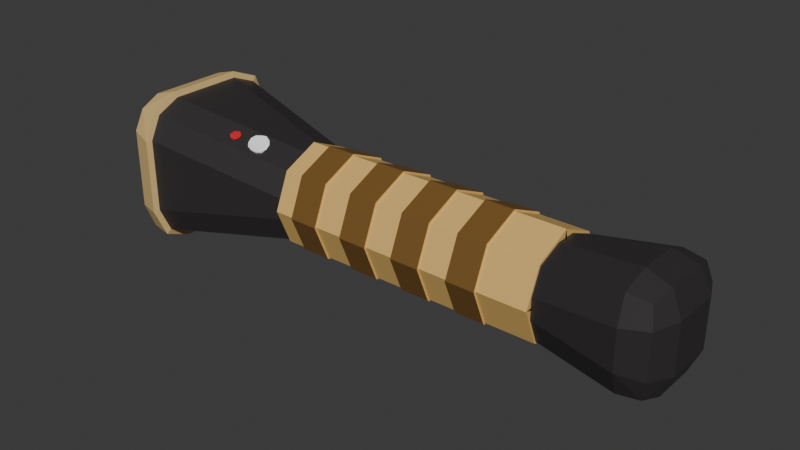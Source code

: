 # Source: Flashlight.blend  (saved by Blender 5.0.119; exported with 4.5.12 LTS)
import bpy
from mathutils import Matrix  # noqa: F401  (used for matrix-valued properties, if any)

bpy.ops.wm.read_factory_settings(use_empty=True)
scene = bpy.context.scene
scene.name = 'Scene'

# ---- collections
col_collection = bpy.data.collections.new('Collection'); scene.collection.children.link(col_collection)

# ---- materials (node trees are filled in below, after node groups)
mat_material_007 = bpy.data.materials.new('Material.007')
mat_material_012 = bpy.data.materials.new('Material.012')
mat_material_006 = bpy.data.materials.new('Material.006')
mat_material_008 = bpy.data.materials.new('Material.008')
mat_material_009 = bpy.data.materials.new('Material.009')
mat_material_011 = bpy.data.materials.new('Material.011')
mat_material_010 = bpy.data.materials.new('Material.010')

# ---- material node trees
mat_material_007.use_nodes = True; mat_material_007.node_tree.nodes.clear()
_N = mat_material_007.node_tree.nodes; _L = mat_material_007.node_tree.links
n0 = _N.new('ShaderNodeBsdfPrincipled'); n0.name = 'Principled BSDF'; n0.location = (-200, 100)
n0.inputs[0].default_value = (0.8, 0.5094, 0.1574, 1.0)
n1 = _N.new('ShaderNodeOutputMaterial'); n1.name = 'Material Output'; n1.location = (200, 100)
_L.new(n0.outputs[0], n1.inputs[0])
n1.is_active_output = True
mat_material_012.use_nodes = True; mat_material_012.node_tree.nodes.clear()
_N = mat_material_012.node_tree.nodes; _L = mat_material_012.node_tree.links
n0 = _N.new('ShaderNodeBsdfPrincipled'); n0.name = 'Principled BSDF'; n0.location = (-200, 100)
n0.inputs[0].default_value = (0.1913, 0.0963, 0.02189, 1.0)
n1 = _N.new('ShaderNodeOutputMaterial'); n1.name = 'Material Output'; n1.location = (200, 100)
_L.new(n0.outputs[0], n1.inputs[0])
n1.is_active_output = True
mat_material_006.use_nodes = True; mat_material_006.node_tree.nodes.clear()
_N = mat_material_006.node_tree.nodes; _L = mat_material_006.node_tree.links
n0 = _N.new('ShaderNodeBsdfPrincipled'); n0.name = 'Principled BSDF'; n0.location = (-200, 100)
n0.inputs[0].default_value = (0.03193, 0.02769, 0.02983, 1.0)
n1 = _N.new('ShaderNodeOutputMaterial'); n1.name = 'Material Output'; n1.location = (200, 100)
_L.new(n0.outputs[0], n1.inputs[0])
n1.is_active_output = True
mat_material_008.use_nodes = True; mat_material_008.node_tree.nodes.clear()
_N = mat_material_008.node_tree.nodes; _L = mat_material_008.node_tree.links
n0 = _N.new('ShaderNodeBsdfPrincipled'); n0.name = 'Principled BSDF'; n0.location = (-200, 100)
n0.inputs[0].default_value = (1.0, 1.0, 1.0, 1.0)
n0.inputs[2].default_value = 0.0
n1 = _N.new('ShaderNodeOutputMaterial'); n1.name = 'Material Output'; n1.location = (200, 100)
_L.new(n0.outputs[0], n1.inputs[0])
n1.is_active_output = True
mat_material_009.use_nodes = True; mat_material_009.node_tree.nodes.clear()
_N = mat_material_009.node_tree.nodes; _L = mat_material_009.node_tree.links
n0 = _N.new('ShaderNodeBsdfPrincipled'); n0.name = 'Principled BSDF'; n0.location = (-200, 100)
n0.inputs[0].default_value = (0.7632, 0.5366, 0.219, 1.0)
n1 = _N.new('ShaderNodeOutputMaterial'); n1.name = 'Material Output'; n1.location = (200, 100)
_L.new(n0.outputs[0], n1.inputs[0])
n1.is_active_output = True
mat_material_011.use_nodes = True; mat_material_011.node_tree.nodes.clear()
_N = mat_material_011.node_tree.nodes; _L = mat_material_011.node_tree.links
n0 = _N.new('ShaderNodeBsdfPrincipled'); n0.name = 'Principled BSDF'; n0.location = (-200, 100)
n0.inputs[0].default_value = (1.0, 1.0, 1.0, 1.0)
n0.inputs[2].default_value = 0.7
n1 = _N.new('ShaderNodeOutputMaterial'); n1.name = 'Material Output'; n1.location = (200, 100)
_L.new(n0.outputs[0], n1.inputs[0])
n1.is_active_output = True
mat_material_010.use_nodes = True; mat_material_010.node_tree.nodes.clear()
_N = mat_material_010.node_tree.nodes; _L = mat_material_010.node_tree.links
n0 = _N.new('ShaderNodeBsdfPrincipled'); n0.name = 'Principled BSDF'; n0.location = (-200, 100)
n0.inputs[0].default_value = (0.6103, 0.01152, 0.02389, 1.0)
n0.inputs[1].default_value = 0.06923
n0.inputs[2].default_value = 0.6231
n1 = _N.new('ShaderNodeOutputMaterial'); n1.name = 'Material Output'; n1.location = (200, 100)
_L.new(n0.outputs[0], n1.inputs[0])
n1.is_active_output = True

# ---- world
world_world = bpy.data.worlds.new('World'); scene.world = world_world
world_world.use_nodes = True; world_world.node_tree.nodes.clear()
_N = world_world.node_tree.nodes; _L = world_world.node_tree.links
n0 = _N.new('ShaderNodeOutputWorld'); n0.name = 'World Output'; n0.location = (200, 100)
n1 = _N.new('ShaderNodeBackground'); n1.name = 'Background'; n1.location = (-200, 100)
n1.inputs[0].default_value = (0.05088, 0.05088, 0.05088, 1.0)
_L.new(n1.outputs[0], n0.inputs[0])
n0.is_active_output = True
world_world.color = (0.05088, 0.05088, 0.05088)
world_world.sun_shadow_jitter_overblur = 0.0

# ---- meshes
me_cube_002 = bpy.data.meshes.new('Cube.002')
me_cube_002.from_pydata([(-0.6072, -0.02471, 0.9517), (-0.6072, -0.04835, 0.9753), (-0.6305, -0.02714, 0.9729), (-0.6062, -0.04133, 0.9587), (-0.6205, -0.03958, 0.9604), (-0.6237, -0.04308, 0.9741), (-0.6237, -0.02592, 0.9569), (-0.6072, -0.04835, 1.025), (-0.6072, -0.02471, 1.048), (-0.6305, -0.02714, 1.027), (-0.6062, -0.04133, 1.041), (-0.6205, -0.03958, 1.04), (-0.6237, -0.02592, 1.043), (-0.6237, -0.04308, 1.026), (-0.6072, 0.02471, 0.9517), (-0.6305, 0.02714, 0.9729), (-0.6072, 0.04835, 0.9753), (-0.6237, 0.02592, 0.9569), (-0.6205, 0.03958, 0.9604), (-0.6237, 0.04308, 0.9741), (-0.6062, 0.04133, 0.9587), (-0.6072, 0.02471, 1.048), (-0.6072, 0.04835, 1.025), (-0.6305, 0.02714, 1.027), (-0.6062, 0.04133, 1.041), (-0.6205, 0.03958, 1.04), (-0.6237, 0.04308, 1.026), (-0.6237, 0.02592, 1.043), (-0.2726, -0.01319, 0.9632), (-0.2493, -0.01615, 0.9839), (-0.2726, -0.03683, 0.9868), (-0.2561, -0.01467, 0.9681), (-0.2593, -0.02834, 0.9717), (-0.2561, -0.03193, 0.9853), (-0.2737, -0.02977, 0.9702), (-0.2726, -0.01319, 1.037), (-0.2726, -0.03683, 1.013), (-0.2493, -0.01615, 1.016), (-0.2737, -0.02977, 1.03), (-0.2593, -0.02834, 1.028), (-0.2561, -0.03193, 1.015), (-0.2561, -0.01467, 1.032), (-0.2726, 0.03683, 0.9868), (-0.2493, 0.01615, 0.9839), (-0.2726, 0.01319, 0.9632), (-0.2561, 0.03193, 0.9853), (-0.2593, 0.02834, 0.9717), (-0.2561, 0.01467, 0.9681), (-0.2737, 0.02977, 0.9702), (-0.2726, 0.01319, 1.037), (-0.2493, 0.01615, 1.016), (-0.2726, 0.03683, 1.013), (-0.2561, 0.01467, 1.032), (-0.2593, 0.02834, 1.028), (-0.2561, 0.03193, 1.015), (-0.2737, 0.02977, 1.03), (-0.326, 0.006785, 0.9696), (-0.326, 0.03042, 0.9932), (-0.326, 0.0235, 0.9765), (-0.5092, 0.006779, 0.9696), (-0.5092, 0.03042, 0.9932), (-0.5092, 0.02349, 0.9765), (-0.5092, 0.006779, 1.03), (-0.5092, 0.03042, 1.007), (-0.5092, 0.02349, 1.023), (-0.326, 0.03042, 1.007), (-0.326, 0.006785, 1.03), (-0.326, 0.0235, 1.023), (-0.5092, -0.006779, 0.9696), (-0.5092, -0.03042, 0.9932), (-0.5092, -0.02349, 0.9765), (-0.326, -0.03042, 0.9932), (-0.326, -0.006785, 0.9696), (-0.326, -0.0235, 0.9765), (-0.326, -0.006785, 1.03), (-0.326, -0.03042, 1.007), (-0.326, -0.0235, 1.023), (-0.5092, -0.006779, 1.03), (-0.5092, -0.03042, 1.007), (-0.5092, -0.02349, 1.023), (-0.6072, 0.04835, 0.9753), (-0.6072, 0.02471, 0.9517), (-0.6072, 0.04142, 0.9586), (-0.6072, -0.04835, 1.025), (-0.6072, -0.02471, 1.048), (-0.6072, -0.04142, 1.041), (-0.6072, 0.04835, 1.025), (-0.6072, 0.02471, 1.048), (-0.6072, 0.04142, 1.041), (-0.6072, -0.04835, 0.9753), (-0.6072, -0.02471, 0.9517), (-0.6072, -0.04142, 0.9586), (-0.6248, -0.02666, 0.953), (-0.6083, -0.0254, 0.9477), (-0.6072, -0.04421, 0.9558), (-0.6214, -0.04246, 0.9575), (-0.6083, -0.05233, 0.9746), (-0.6248, -0.04705, 0.9733), (-0.6248, -0.04705, 1.027), (-0.6083, -0.05233, 1.025), (-0.6072, -0.04421, 1.044), (-0.6214, -0.04246, 1.042), (-0.6083, -0.0254, 1.052), (-0.6248, -0.02666, 1.047), (-0.6072, 0.04421, 0.9558), (-0.6083, 0.0254, 0.9477), (-0.6248, 0.02666, 0.953), (-0.6214, 0.04246, 0.9575), (-0.6248, 0.04705, 0.9733), (-0.6083, 0.05233, 0.9746), (-0.6248, 0.02666, 1.047), (-0.6083, 0.0254, 1.052), (-0.6072, 0.04421, 1.044), (-0.6214, 0.04246, 1.042), (-0.6083, 0.05233, 1.025), (-0.6248, 0.04705, 1.027), (-0.5368, -0.01366, 1.035), (-0.5402, -0.01456, 1.035), (-0.5428, -0.01692, 1.035), (-0.544, -0.02012, 1.034), (-0.5434, -0.0233, 1.032), (-0.5411, -0.0256, 1.031), (-0.5379, -0.02641, 1.03), (-0.5345, -0.02552, 1.029), (-0.5318, -0.02315, 1.029), (-0.5307, -0.01995, 1.031), (-0.5313, -0.01677, 1.032), (-0.5335, -0.01447, 1.034), (-0.5399, -0.01495, 1.036), (-0.5365, -0.01405, 1.036), (-0.5426, -0.01732, 1.036), (-0.5437, -0.02052, 1.035), (-0.5431, -0.0237, 1.033), (-0.5409, -0.026, 1.032), (-0.5376, -0.02681, 1.031), (-0.5342, -0.02591, 1.03), (-0.5316, -0.02354, 1.03), (-0.5304, -0.02034, 1.031), (-0.531, -0.01716, 1.033), (-0.5333, -0.01486, 1.034), (-0.5539, -0.02052, 1.036), (-0.5556, -0.02099, 1.037), (-0.557, -0.0222, 1.036), (-0.5576, -0.02385, 1.036), (-0.5572, -0.02548, 1.035), (-0.5561, -0.02667, 1.034), (-0.5544, -0.02708, 1.034), (-0.5527, -0.02662, 1.033), (-0.5513, -0.0254, 1.034), (-0.5507, -0.02376, 1.034), (-0.551, -0.02212, 1.035), (-0.5522, -0.02094, 1.036), (-0.5555, -0.02119, 1.037), (-0.5537, -0.02073, 1.037), (-0.5568, -0.02241, 1.037), (-0.5574, -0.02405, 1.036), (-0.5571, -0.02569, 1.036), (-0.556, -0.02687, 1.035), (-0.5543, -0.02729, 1.034), (-0.5525, -0.02682, 1.034), (-0.5512, -0.02561, 1.034), (-0.5506, -0.02396, 1.035), (-0.5509, -0.02233, 1.035), (-0.5521, -0.02114, 1.036)], [], [(21, 24, 112, 111), (10, 8, 102, 100), (2, 6, 4, 5), (14, 0, 93, 105), (17, 18, 107, 106), (9, 13, 11, 12), (27, 12, 103, 110), (15, 19, 18, 17), (11, 13, 98, 101), (3, 1, 96, 94), (8, 21, 111, 102), (23, 27, 25, 26), (28, 31, 32, 34), (29, 33, 32, 31), (30, 34, 32, 33), (35, 38, 39, 41), (36, 40, 39, 38), (37, 41, 39, 40), (42, 45, 46, 48), (43, 47, 46, 45), (44, 48, 46, 47), (49, 52, 53, 55), (50, 54, 53, 52), (51, 55, 53, 54), (16, 20, 104, 109), (17, 6, 2, 15), (26, 25, 113, 115), (5, 13, 9, 2), (20, 14, 105, 104), (12, 27, 23, 9), (4, 6, 92, 95), (26, 19, 15, 23), (81, 14, 20, 82), (82, 20, 16, 80), (66, 49, 55, 67), (67, 55, 51, 65), (50, 43, 45, 54), (54, 45, 42, 51), (28, 44, 47, 31), (31, 47, 43, 29), (49, 35, 41, 52), (52, 41, 37, 50), (36, 30, 33, 40), (40, 33, 29, 37), (72, 28, 34, 73), (73, 34, 30, 71), (84, 8, 10, 85), (85, 10, 7, 83), (44, 56, 58, 48), (48, 58, 57, 42), (56, 59, 61, 58), (58, 61, 60, 57), (87, 62, 64, 88), (88, 64, 63, 86), (62, 66, 67, 64), (64, 67, 65, 63), (90, 68, 70, 91), (91, 70, 69, 89), (68, 72, 73, 70), (70, 73, 71, 69), (35, 74, 76, 38), (38, 76, 75, 36), (74, 77, 79, 76), (76, 79, 78, 75), (59, 81, 82, 61), (61, 82, 80, 60), (77, 84, 85, 79), (79, 85, 83, 78), (21, 87, 88, 24), (24, 88, 86, 22), (0, 90, 91, 3), (3, 91, 89, 1), (14, 81, 90, 0), (2, 9, 23, 15), (89, 83, 7, 1), (87, 21, 8, 84), (16, 22, 86, 80), (56, 44, 28, 72), (43, 50, 37, 29), (30, 36, 75, 71), (49, 66, 74, 35), (57, 65, 51, 42), (60, 63, 65, 57), (59, 56, 72, 68), (80, 86, 63, 60), (81, 59, 68, 90), (62, 87, 84, 77), (66, 62, 77, 74), (69, 78, 83, 89), (71, 75, 78, 69), (93, 94, 95, 92), (96, 97, 95, 94), (99, 100, 101, 98), (102, 103, 101, 100), (105, 106, 107, 104), (109, 104, 107, 108), (111, 112, 113, 110), (114, 115, 113, 112), (105, 93, 92, 106), (96, 99, 98, 97), (102, 111, 110, 103), (114, 109, 108, 115), (5, 4, 95, 97), (6, 17, 106, 92), (22, 16, 109, 114), (12, 11, 101, 103), (25, 27, 110, 113), (19, 26, 115, 108), (1, 7, 99, 96), (0, 3, 94, 93), (24, 22, 114, 112), (18, 19, 108, 107), (13, 5, 97, 98), (7, 10, 100, 99), (117, 116, 127, 126, 125, 124, 123, 122, 121, 120, 119, 118), (128, 130, 131, 132, 133, 134, 135, 136, 137, 138, 139, 129), (123, 124, 136, 135), (120, 121, 133, 132), (127, 116, 129, 139), (117, 118, 130, 128), (124, 125, 137, 136), (121, 122, 134, 133), (118, 119, 131, 130), (125, 126, 138, 137), (122, 123, 135, 134), (119, 120, 132, 131), (126, 127, 139, 138), (116, 117, 128, 129), (141, 140, 151, 150, 149, 148, 147, 146, 145, 144, 143, 142), (152, 154, 155, 156, 157, 158, 159, 160, 161, 162, 163, 153), (147, 148, 160, 159), (144, 145, 157, 156), (151, 140, 153, 163), (141, 142, 154, 152), (148, 149, 161, 160), (145, 146, 158, 157), (142, 143, 155, 154), (149, 150, 162, 161), (146, 147, 159, 158), (143, 144, 156, 155), (150, 151, 163, 162), (140, 141, 152, 153)])
me_cube_002.polygons.foreach_set('material_index', [4, 4, 3, 4, 4, 3, 4, 3, 4, 4, 4, 3, 2, 2, 2, 2, 2, 2, 2, 2, 2, 2, 2, 2, 4, 3, 4, 3, 4, 3, 4, 3, 2, 2, 2, 2, 2, 2, 2, 2, 2, 2, 2, 2, 2, 2, 2, 2, 2, 2, 2, 2, 2, 2, 2, 2, 2, 2, 2, 2, 2, 2, 2, 2, 2, 2, 2, 2, 2, 2, 2, 2, 2, 3, 2, 2, 2, 2, 2, 2, 2, 2, 2, 2, 2, 2, 2, 2, 2, 2, 4, 4, 4, 4, 4, 4, 4, 4, 4, 4, 4, 4, 4, 4, 4, 4, 4, 4, 4, 4, 4, 4, 4, 4, 5, 5, 5, 5, 5, 5, 5, 5, 5, 5, 5, 5, 5, 5, 6, 6, 6, 6, 6, 6, 6, 6, 6, 6, 6, 6, 6, 6])
_uv = me_cube_002.uv_layers.new(name='UVMap')
_uv.uv.foreach_set('vector', [0.8589, 0.5611, 0.8589, 0.5, 0.8589, 0.5, 0.8589, 0.5611, 0.8589, 0.75, 0.8589, 0.6889, 0.8589, 0.6889, 0.8589, 0.75, 0.433, 0.05798, 0.375, 0.06098, 0.375, 0.02724, 0.436, 0.0, 0.1411, 0.5611, 0.1411, 0.6889, 0.1411, 0.6889, 0.1411, 0.5611, 0.375, 0.189, 0.3886, 0.2541, 0.3886, 0.2541, 0.375, 0.189, 0.567, 0.05798, 0.564, 0.0, 0.5978, 0.0, 0.625, 0.06098, 0.625, 0.189, 0.625, 0.06098, 0.625, 0.06098, 0.625, 0.189, 0.433, 0.192, 0.436, 0.25, 0.3886, 0.2541, 0.375, 0.189, 0.5978, 0.0, 0.564, 0.0, 0.564, 0.0, 0.5978, 0.0, 0.375, 0.9839, 0.4361, 0.9839, 0.4361, 0.9839, 0.375, 0.9839, 0.8589, 0.6889, 0.8589, 0.5611, 0.8589, 0.5611, 0.8589, 0.6889, 0.567, 0.192, 0.625, 0.189, 0.6114, 0.2364, 0.564, 0.25, 0.3559, 0.6695, 0.375, 0.6713, 0.3869, 0.7415, 0.3643, 0.7607, 0.4491, 0.6759, 0.4537, 0.75, 0.3869, 0.7415, 0.375, 0.6713, 0.4555, 0.7691, 0.3643, 0.7607, 0.3869, 0.7415, 0.4537, 0.75, 0.6441, 0.6695, 0.6357, 0.7607, 0.6165, 0.7381, 0.625, 0.6713, 0.5445, 0.7691, 0.5463, 0.75, 0.6165, 0.7381, 0.6357, 0.7607, 0.5509, 0.6759, 0.625, 0.6713, 0.6165, 0.7381, 0.5463, 0.75, 0.4555, 0.4809, 0.4537, 0.5, 0.3835, 0.5119, 0.3643, 0.4893, 0.4491, 0.5741, 0.375, 0.5787, 0.3835, 0.5119, 0.4537, 0.5, 0.3559, 0.5805, 0.3643, 0.4893, 0.3835, 0.5119, 0.375, 0.5787, 0.6441, 0.5805, 0.625, 0.5787, 0.6131, 0.5085, 0.6357, 0.4893, 0.5509, 0.5741, 0.5463, 0.5, 0.6131, 0.5085, 0.625, 0.5787, 0.5445, 0.4809, 0.6357, 0.4893, 0.6131, 0.5085, 0.5463, 0.5, 0.4361, 0.2661, 0.375, 0.2661, 0.375, 0.2661, 0.4361, 0.2661, 0.375, 0.189, 0.375, 0.06098, 0.433, 0.05798, 0.433, 0.192, 0.564, 0.25, 0.6114, 0.2364, 0.6114, 0.2364, 0.564, 0.25, 0.436, 0.0, 0.564, 0.0, 0.567, 0.05798, 0.433, 0.05798, 0.1411, 0.5, 0.1411, 0.5611, 0.1411, 0.5611, 0.1411, 0.5, 0.625, 0.06098, 0.625, 0.189, 0.567, 0.192, 0.567, 0.05798, 0.375, 0.02724, 0.375, 0.06098, 0.375, 0.06098, 0.375, 0.02724, 0.564, 0.25, 0.436, 0.25, 0.433, 0.192, 0.567, 0.192, 0.1411, 0.5611, 0.1411, 0.5611, 0.1411, 0.5, 0.1419, 0.5, 0.375, 0.2669, 0.375, 0.2661, 0.4361, 0.2661, 0.4361, 0.2661, 0.6878, 0.5971, 0.6441, 0.5805, 0.6357, 0.4893, 0.6878, 0.5, 0.625, 0.4372, 0.6357, 0.4893, 0.5445, 0.4809, 0.5279, 0.4372, 0.5509, 0.5741, 0.4491, 0.5741, 0.4537, 0.5, 0.5463, 0.5, 0.5463, 0.5, 0.4537, 0.5, 0.4555, 0.4809, 0.5445, 0.4809, 0.3559, 0.6695, 0.3559, 0.5805, 0.375, 0.5787, 0.375, 0.6713, 0.375, 0.6713, 0.375, 0.5787, 0.4491, 0.5741, 0.4491, 0.6759, 0.6441, 0.5805, 0.6441, 0.6695, 0.625, 0.6713, 0.625, 0.5787, 0.625, 0.5787, 0.625, 0.6713, 0.5509, 0.6759, 0.5509, 0.5741, 0.5445, 0.7691, 0.4555, 0.7691, 0.4537, 0.75, 0.5463, 0.75, 0.5463, 0.75, 0.4537, 0.75, 0.4491, 0.6759, 0.5509, 0.6759, 0.3122, 0.6529, 0.3559, 0.6695, 0.3643, 0.7607, 0.3122, 0.75, 0.375, 0.8128, 0.3643, 0.7607, 0.4555, 0.7691, 0.4721, 0.8128, 0.8589, 0.6889, 0.8589, 0.6889, 0.8589, 0.75, 0.8581, 0.75, 0.625, 0.9831, 0.625, 0.9839, 0.5639, 0.9839, 0.5639, 0.9839, 0.3559, 0.5805, 0.3122, 0.5971, 0.3122, 0.5, 0.3643, 0.4893, 0.3643, 0.4893, 0.375, 0.4372, 0.4721, 0.4372, 0.4555, 0.4809, 0.3122, 0.5971, 0.2083, 0.5971, 0.2083, 0.5, 0.3122, 0.5, 0.375, 0.4372, 0.375, 0.3333, 0.4721, 0.3333, 0.4721, 0.4372, 0.8589, 0.5611, 0.7917, 0.5971, 0.7917, 0.5, 0.8581, 0.5, 0.625, 0.2669, 0.625, 0.3333, 0.5279, 0.3333, 0.5639, 0.2661, 0.7917, 0.5971, 0.6878, 0.5971, 0.6878, 0.5, 0.7917, 0.5, 0.625, 0.3333, 0.625, 0.4372, 0.5279, 0.4372, 0.5279, 0.3333, 0.1411, 0.6889, 0.2083, 0.6529, 0.2083, 0.75, 0.1419, 0.75, 0.375, 0.9831, 0.375, 0.9167, 0.4721, 0.9167, 0.4361, 0.9839, 0.2083, 0.6529, 0.3122, 0.6529, 0.3122, 0.75, 0.2083, 0.75, 0.375, 0.9167, 0.375, 0.8128, 0.4721, 0.8128, 0.4721, 0.9167, 0.6441, 0.6695, 0.6878, 0.6529, 0.6878, 0.75, 0.6357, 0.7607, 0.6357, 0.7607, 0.625, 0.8128, 0.5279, 0.8128, 0.5445, 0.7691, 0.6878, 0.6529, 0.7917, 0.6529, 0.7917, 0.75, 0.6878, 0.75, 0.625, 0.8128, 0.625, 0.9167, 0.5279, 0.9167, 0.5279, 0.8128, 0.2083, 0.5971, 0.1411, 0.5611, 0.1419, 0.5, 0.2083, 0.5, 0.375, 0.3333, 0.375, 0.2669, 0.4361, 0.2661, 0.4721, 0.3333, 0.7917, 0.6529, 0.8589, 0.6889, 0.8581, 0.75, 0.7917, 0.75, 0.625, 0.9167, 0.625, 0.9831, 0.5639, 0.9839, 0.5279, 0.9167, 0.8589, 0.5611, 0.8589, 0.5611, 0.8581, 0.5, 0.8589, 0.5, 0.625, 0.2661, 0.625, 0.2669, 0.5639, 0.2661, 0.5639, 0.2661, 0.1411, 0.6889, 0.1411, 0.6889, 0.1419, 0.75, 0.1411, 0.75, 0.375, 0.9839, 0.375, 0.9831, 0.4361, 0.9839, 0.4361, 0.9839, 0.1411, 0.5611, 0.1411, 0.5611, 0.1411, 0.6889, 0.1411, 0.6889, 0.433, 0.05798, 0.567, 0.05798, 0.567, 0.192, 0.433, 0.192, 0.4361, 0.9839, 0.5639, 0.9839, 0.5639, 0.9839, 0.4361, 0.9839, 0.8589, 0.5611, 0.8589, 0.5611, 0.8589, 0.6889, 0.8589, 0.6889, 0.4361, 0.2661, 0.5639, 0.2661, 0.5639, 0.2661, 0.4361, 0.2661, 0.3122, 0.5971, 0.3559, 0.5805, 0.3559, 0.6695, 0.3122, 0.6529, 0.4491, 0.5741, 0.5509, 0.5741, 0.5509, 0.6759, 0.4491, 0.6759, 0.4555, 0.7691, 0.5445, 0.7691, 0.5279, 0.8128, 0.4721, 0.8128, 0.6441, 0.5805, 0.6878, 0.5971, 0.6878, 0.6529, 0.6441, 0.6695, 0.4721, 0.4372, 0.5279, 0.4372, 0.5445, 0.4809, 0.4555, 0.4809, 0.4721, 0.3333, 0.5279, 0.3333, 0.5279, 0.4372, 0.4721, 0.4372, 0.2083, 0.5971, 0.3122, 0.5971, 0.3122, 0.6529, 0.2083, 0.6529, 0.4361, 0.2661, 0.5639, 0.2661, 0.5279, 0.3333, 0.4721, 0.3333, 0.1411, 0.5611, 0.2083, 0.5971, 0.2083, 0.6529, 0.1411, 0.6889, 0.7917, 0.5971, 0.8589, 0.5611, 0.8589, 0.6889, 0.7917, 0.6529, 0.6878, 0.5971, 0.7917, 0.5971, 0.7917, 0.6529, 0.6878, 0.6529, 0.4721, 0.9167, 0.5279, 0.9167, 0.5639, 0.9839, 0.4361, 0.9839, 0.4721, 0.8128, 0.5279, 0.8128, 0.5279, 0.9167, 0.4721, 0.9167, 0.1411, 0.6889, 0.1411, 0.75, 0.1332, 0.75, 0.125, 0.689, 0.4361, 0.9839, 0.436, 1.0, 0.4022, 1.0, 0.375, 0.9839, 0.5639, 0.9839, 0.625, 0.9839, 0.625, 0.9918, 0.564, 1.0, 0.8589, 0.6889, 0.875, 0.689, 0.875, 0.7228, 0.8589, 0.75, 0.1411, 0.5611, 0.125, 0.561, 0.125, 0.5272, 0.1411, 0.5, 0.4361, 0.2661, 0.375, 0.2661, 0.3886, 0.2541, 0.436, 0.25, 0.8589, 0.5611, 0.8589, 0.5, 0.8668, 0.5, 0.875, 0.561, 0.5639, 0.2661, 0.564, 0.25, 0.6114, 0.2364, 0.625, 0.2661, 0.1411, 0.5611, 0.1411, 0.6889, 0.125, 0.689, 0.125, 0.561, 0.4361, 0.9839, 0.5639, 0.9839, 0.564, 1.0, 0.436, 1.0, 0.8589, 0.6889, 0.8589, 0.5611, 0.875, 0.561, 0.875, 0.689, 0.5639, 0.2661, 0.4361, 0.2661, 0.436, 0.25, 0.564, 0.25, 0.436, 0.0, 0.375, 0.02724, 0.375, 0.02724, 0.436, 0.0, 0.375, 0.06098, 0.375, 0.189, 0.375, 0.189, 0.375, 0.06098, 0.5639, 0.2661, 0.4361, 0.2661, 0.4361, 0.2661, 0.5639, 0.2661, 0.625, 0.06098, 0.5978, 0.0, 0.5978, 0.0, 0.625, 0.06098, 0.6114, 0.2364, 0.625, 0.189, 0.625, 0.189, 0.6114, 0.2364, 0.436, 0.25, 0.564, 0.25, 0.564, 0.25, 0.436, 0.25, 0.4361, 0.9839, 0.5639, 0.9839, 0.5639, 0.9839, 0.4361, 0.9839, 0.1411, 0.6889, 0.1411, 0.75, 0.1411, 0.75, 0.1411, 0.6889, 0.625, 0.2661, 0.5639, 0.2661, 0.5639, 0.2661, 0.625, 0.2661, 0.3886, 0.2541, 0.436, 0.25, 0.436, 0.25, 0.3886, 0.2541, 0.564, 0.0, 0.436, 0.0, 0.436, 0.0, 0.564, 0.0, 0.5639, 0.9839, 0.625, 0.9839, 0.625, 0.9839, 0.5639, 0.9839, 0.0, 0.0, 0.0, 0.0, 0.0, 0.0, 0.0, 0.0, 0.0, 0.0, 0.0, 0.0, 0.0, 0.0, 0.0, 0.0, 0.0, 0.0, 0.0, 0.0, 0.0, 0.0, 0.0, 0.0, 0.0, 0.0, 0.0, 0.0, 0.0, 0.0, 0.0, 0.0, 0.0, 0.0, 0.0, 0.0, 0.0, 0.0, 0.0, 0.0, 0.0, 0.0, 0.0, 0.0, 0.0, 0.0, 0.0, 0.0, 0.0, 0.0, 0.0, 0.0, 0.0, 0.0, 0.0, 0.0, 0.0, 0.0, 0.0, 0.0, 0.0, 0.0, 0.0, 0.0, 0.0, 0.0, 0.0, 0.0, 0.0, 0.0, 0.0, 0.0, 0.0, 0.0, 0.0, 0.0, 0.0, 0.0, 0.0, 0.0, 0.0, 0.0, 0.0, 0.0, 0.0, 0.0, 0.0, 0.0, 0.0, 0.0, 0.0, 0.0, 0.0, 0.0, 0.0, 0.0, 0.0, 0.0, 0.0, 0.0, 0.0, 0.0, 0.0, 0.0, 0.0, 0.0, 0.0, 0.0, 0.0, 0.0, 0.0, 0.0, 0.0, 0.0, 0.0, 0.0, 0.0, 0.0, 0.0, 0.0, 0.0, 0.0, 0.0, 0.0, 0.0, 0.0, 0.0, 0.0, 0.0, 0.0, 0.0, 0.0, 0.0, 0.0, 0.0, 0.0, 0.0, 0.0, 0.0, 0.0, 0.0, 0.0, 0.0, 0.0, 0.0, 0.0, 0.0, 0.0, 0.0, 0.0, 0.0, 0.0, 0.0, 0.0, 0.0, 0.0, 0.0, 0.0, 0.0, 0.0, 0.0, 0.0, 0.0, 0.0, 0.0, 0.0, 0.0, 0.0, 0.0, 0.0, 0.0, 0.0, 0.0, 0.0, 0.0, 0.0, 0.0, 0.0, 0.0, 0.0, 0.0, 0.0, 0.0, 0.0, 0.0, 0.0, 0.0, 0.0, 0.0, 0.0, 0.0, 0.0, 0.0, 0.0, 0.0, 0.0, 0.0, 0.0, 0.0, 0.0, 0.0, 0.0, 0.0, 0.0, 0.0, 0.0, 0.0, 0.0, 0.0, 0.0, 0.0, 0.0, 0.0, 0.0, 0.0, 0.0, 0.0, 0.0, 0.0, 0.0, 0.0, 0.0, 0.0, 0.0, 0.0, 0.0, 0.0, 0.0, 0.0, 0.0, 0.0, 0.0, 0.0, 0.0, 0.0, 0.0, 0.0, 0.0, 0.0, 0.0, 0.0, 0.0, 0.0, 0.0, 0.0, 0.0, 0.0, 0.0, 0.0, 0.0, 0.0, 0.0, 0.0, 0.0, 0.0, 0.0, 0.0, 0.0, 0.0, 0.0, 0.0, 0.0, 0.0, 0.0, 0.0, 0.0, 0.0, 0.0, 0.0, 0.0, 0.0, 0.0, 0.0, 0.0, 0.0, 0.0, 0.0, 0.0, 0.0, 0.0, 0.0, 0.0, 0.0, 0.0, 0.0, 0.0, 0.0, 0.0])
me_cube_002.materials.append(mat_material_007)
me_cube_002.materials.append(mat_material_012)
me_cube_002.materials.append(mat_material_006)
me_cube_002.materials.append(mat_material_008)
me_cube_002.materials.append(mat_material_009)
me_cube_002.materials.append(mat_material_011)
me_cube_002.materials.append(mat_material_010)
me_cube_002.update()
me_cube_007 = bpy.data.meshes.new('Cube.007')
me_cube_007.from_pydata([(-0.326, 0.0, 0.9655), (-0.326, 0.03451, 1.0), (-0.326, 0.0244, 0.9756), (-0.5092, 0.03451, 1.0), (-0.5092, 0.0, 0.9655), (-0.5092, 0.0244, 0.9756), (-0.5092, 0.0, 1.035), (-0.5092, 0.03451, 1.0), (-0.5092, 0.0244, 1.024), (-0.326, 0.03451, 1.0), (-0.326, 3.428e-09, 1.035), (-0.326, 0.0244, 1.024), (-0.5092, 0.0, 0.9655), (-0.5092, -0.03451, 1.0), (-0.5092, -0.0244, 0.9756), (-0.326, -0.03451, 1.0), (-0.326, -3.428e-09, 0.9655), (-0.326, -0.0244, 0.9756), (-0.326, 0.0, 1.035), (-0.326, -0.03451, 1.0), (-0.326, -0.0244, 1.024), (-0.5092, -0.03451, 1.0), (-0.5092, 0.0, 1.035), (-0.5092, -0.0244, 1.024), (-0.3395, 0.0, 0.9655), (-0.3395, 0.03451, 1.0), (-0.3395, 0.0244, 0.9756), (-0.4957, 0.03451, 1.0), (-0.4957, 0.0, 0.9655), (-0.4957, 0.0244, 0.9756), (-0.4957, 0.0, 1.035), (-0.4957, 0.03451, 1.0), (-0.4957, 0.0244, 1.024), (-0.3395, 0.03451, 1.0), (-0.3395, 0.0, 1.035), (-0.3395, 0.0244, 1.024), (-0.4957, 0.0, 0.9655), (-0.4957, -0.03451, 1.0), (-0.4957, -0.0244, 0.9756), (-0.3395, -0.03451, 1.0), (-0.3395, 0.0, 0.9655), (-0.3395, -0.0244, 0.9756), (-0.3395, 0.0, 1.035), (-0.3395, -0.03451, 1.0), (-0.3395, -0.0244, 1.024), (-0.4957, -0.03451, 1.0), (-0.4957, 0.0, 1.035), (-0.4957, -0.0244, 1.024), (-0.4957, 0.01985, 0.9802), (-0.4957, -0.002464, 0.9714), (-0.5092, -0.002464, 0.9714), (-0.5092, 0.01985, 0.9802), (-0.4957, 0.02856, 1.002), (-0.5092, 0.02856, 1.002), (-0.3395, 0.01985, 1.02), (-0.3395, -0.001256, 1.028), (-0.326, -0.001256, 1.028), (-0.326, 0.01985, 1.02), (-0.3395, 0.0282, 0.9987), (-0.326, 0.0282, 0.9987), (-0.3395, -0.01985, 0.9802), (-0.3395, 0.001256, 0.9718), (-0.326, 0.001256, 0.9718), (-0.326, -0.01985, 0.9802), (-0.3395, -0.0282, 1.001), (-0.326, -0.0282, 1.001), (-0.4957, -0.01985, 1.02), (-0.4957, 0.002464, 1.029), (-0.5092, 0.002464, 1.029), (-0.5092, -0.01985, 1.02), (-0.4957, -0.02856, 0.9975), (-0.5092, -0.02856, 0.9975), (-0.326, 0.01985, 0.9802), (-0.326, -0.001256, 0.9718), (-0.3395, -0.002464, 0.9714), (-0.3395, 0.01985, 0.9802), (-0.326, 0.0282, 1.001), (-0.3395, 0.02856, 1.002), (-0.5092, 0.01985, 1.02), (-0.5092, -0.002464, 1.029), (-0.4957, -0.002464, 1.029), (-0.4957, 0.01985, 1.02), (-0.5092, 0.02856, 0.9975), (-0.4957, 0.02856, 0.9975), (-0.5092, -0.01985, 0.9802), (-0.5092, 0.002464, 0.9714), (-0.4957, 0.002464, 0.9714), (-0.4957, -0.01985, 0.9802), (-0.5092, -0.02856, 1.002), (-0.4957, -0.02856, 1.002), (-0.326, -0.01985, 1.02), (-0.326, 0.001256, 1.028), (-0.3395, 0.002464, 1.029), (-0.3395, -0.01985, 1.02), (-0.326, -0.0282, 0.9987), (-0.3395, -0.02856, 0.9975), (-0.359, 0.0, 0.9655), (-0.3785, 0.0, 0.9655), (-0.3981, 0.0, 0.9655), (-0.4176, 0.0, 0.9655), (-0.4371, 0.0, 0.9655), (-0.4566, 0.0, 0.9655), (-0.4762, 0.0, 0.9655), (-0.4762, 0.0244, 0.9756), (-0.4566, 0.0244, 0.9756), (-0.4371, 0.0244, 0.9756), (-0.4176, 0.0244, 0.9756), (-0.3981, 0.0244, 0.9756), (-0.3785, 0.0244, 0.9756), (-0.359, 0.0244, 0.9756), (-0.4762, 0.03451, 1.0), (-0.4566, 0.03451, 1.0), (-0.4371, 0.03451, 1.0), (-0.4176, 0.03451, 1.0), (-0.3981, 0.03451, 1.0), (-0.3785, 0.03451, 1.0), (-0.359, 0.03451, 1.0), (-0.4762, 0.0, 1.035), (-0.4566, 0.0, 1.035), (-0.4371, 0.0, 1.035), (-0.4176, 0.0, 1.035), (-0.3981, 0.0, 1.035), (-0.3785, 0.0, 1.035), (-0.359, 0.0, 1.035), (-0.359, 0.0244, 1.024), (-0.3785, 0.0244, 1.024), (-0.3981, 0.0244, 1.024), (-0.4176, 0.0244, 1.024), (-0.4371, 0.0244, 1.024), (-0.4566, 0.0244, 1.024), (-0.4762, 0.0244, 1.024), (-0.359, 0.03451, 1.0), (-0.3785, 0.03451, 1.0), (-0.3981, 0.03451, 1.0), (-0.4176, 0.03451, 1.0), (-0.4371, 0.03451, 1.0), (-0.4566, 0.03451, 1.0), (-0.4762, 0.03451, 1.0), (-0.4762, 0.0, 0.9655), (-0.4566, 0.0, 0.9655), (-0.4371, 0.0, 0.9655), (-0.4176, 0.0, 0.9655), (-0.3981, 0.0, 0.9655), (-0.3785, 0.0, 0.9655), (-0.359, 0.0, 0.9655), (-0.359, -0.0244, 0.9756), (-0.3785, -0.0244, 0.9756), (-0.3981, -0.0244, 0.9756), (-0.4176, -0.0244, 0.9756), (-0.4371, -0.0244, 0.9756), (-0.4566, -0.0244, 0.9756), (-0.4762, -0.0244, 0.9756), (-0.359, -0.03451, 1.0), (-0.3785, -0.03451, 1.0), (-0.3981, -0.03451, 1.0), (-0.4176, -0.03451, 1.0), (-0.4371, -0.03451, 1.0), (-0.4566, -0.03451, 1.0), (-0.4762, -0.03451, 1.0), (-0.359, 0.0, 1.035), (-0.3785, 0.0, 1.035), (-0.3981, 0.0, 1.035), (-0.4176, 0.0, 1.035), (-0.4371, 0.0, 1.035), (-0.4566, 0.0, 1.035), (-0.4762, 0.0, 1.035), (-0.4762, -0.0244, 1.024), (-0.4566, -0.0244, 1.024), (-0.4371, -0.0244, 1.024), (-0.4176, -0.0244, 1.024), (-0.3981, -0.0244, 1.024), (-0.3785, -0.0244, 1.024), (-0.359, -0.0244, 1.024), (-0.4762, -0.03451, 1.0), (-0.4566, -0.03451, 1.0), (-0.4371, -0.03451, 1.0), (-0.4176, -0.03451, 1.0), (-0.3981, -0.03451, 1.0), (-0.3785, -0.03451, 1.0), (-0.359, -0.03451, 1.0), (-0.4957, 0.02518, 0.9748), (-0.4957, 0.0004195, 0.9645), (-0.4957, 0.03552, 0.9996), (-0.4957, -0.02518, 1.025), (-0.4957, -0.0004195, 1.036), (-0.4957, -0.03552, 1.0), (-0.4762, 0.0004195, 0.9645), (-0.4957, 0.0004195, 1.036), (-0.4957, 0.02518, 1.025), (-0.4957, 0.03552, 1.0), (-0.4762, 0.02518, 1.025), (-0.4762, 0.03552, 1.0), (-0.4957, -0.0004195, 0.9645), (-0.4957, -0.02518, 0.9748), (-0.4957, -0.03552, 0.9996), (-0.4762, -0.02518, 0.9748), (-0.4762, -0.03552, 0.9996), (-0.4762, -0.0004195, 1.036), (-0.359, 0.0004195, 0.9645), (-0.3785, 0.0004195, 0.9645), (-0.3981, 0.0004195, 0.9645), (-0.4176, 0.0004195, 0.9645), (-0.4371, 0.0004195, 0.9645), (-0.4566, 0.0004195, 0.9645), (-0.4762, 0.02518, 0.9748), (-0.4566, 0.02518, 0.9748), (-0.4371, 0.02518, 0.9748), (-0.4176, 0.02518, 0.9748), (-0.3981, 0.02518, 0.9748), (-0.3785, 0.02518, 0.9748), (-0.359, 0.02518, 0.9748), (-0.4762, 0.03552, 0.9996), (-0.4566, 0.03552, 0.9996), (-0.4371, 0.03552, 0.9996), (-0.4176, 0.03552, 0.9996), (-0.3981, 0.03552, 0.9996), (-0.3785, 0.03552, 0.9996), (-0.359, 0.03552, 0.9996), (-0.4762, 0.0004195, 1.036), (-0.4566, 0.0004195, 1.036), (-0.4371, 0.0004195, 1.036), (-0.4176, 0.0004195, 1.036), (-0.3981, 0.0004195, 1.036), (-0.3785, 0.0004195, 1.036), (-0.359, 0.0004195, 1.036), (-0.359, 0.02518, 1.025), (-0.3785, 0.02518, 1.025), (-0.3981, 0.02518, 1.025), (-0.4176, 0.02518, 1.025), (-0.4371, 0.02518, 1.025), (-0.4566, 0.02518, 1.025), (-0.359, 0.03552, 1.0), (-0.3785, 0.03552, 1.0), (-0.3981, 0.03552, 1.0), (-0.4176, 0.03552, 1.0), (-0.4371, 0.03552, 1.0), (-0.4566, 0.03552, 1.0), (-0.4762, -0.0004195, 0.9645), (-0.4566, -0.0004195, 0.9645), (-0.4371, -0.0004195, 0.9645), (-0.4176, -0.0004195, 0.9645), (-0.3981, -0.0004195, 0.9645), (-0.3785, -0.0004195, 0.9645), (-0.359, -0.0004195, 0.9645), (-0.359, -0.02518, 0.9748), (-0.3785, -0.02518, 0.9748), (-0.3981, -0.02518, 0.9748), (-0.4176, -0.02518, 0.9748), (-0.4371, -0.02518, 0.9748), (-0.4566, -0.02518, 0.9748), (-0.359, -0.03552, 0.9996), (-0.3785, -0.03552, 0.9996), (-0.3981, -0.03552, 0.9996), (-0.4176, -0.03552, 0.9996), (-0.4371, -0.03552, 0.9996), (-0.4566, -0.03552, 0.9996), (-0.359, -0.0004195, 1.036), (-0.3785, -0.0004195, 1.036), (-0.3981, -0.0004195, 1.036), (-0.4176, -0.0004195, 1.036), (-0.4371, -0.0004195, 1.036), (-0.4566, -0.0004195, 1.036), (-0.4762, -0.02518, 1.025), (-0.4566, -0.02518, 1.025), (-0.4371, -0.02518, 1.025), (-0.4176, -0.02518, 1.025), (-0.3981, -0.02518, 1.025), (-0.3785, -0.02518, 1.025), (-0.359, -0.02518, 1.025), (-0.4762, -0.03552, 1.0), (-0.4566, -0.03552, 1.0), (-0.4371, -0.03552, 1.0), (-0.4176, -0.03552, 1.0), (-0.3981, -0.03552, 1.0), (-0.3785, -0.03552, 1.0), (-0.359, -0.03552, 1.0)], [], [(28, 4, 5, 29), (29, 5, 3, 27), (34, 10, 11, 35), (35, 11, 9, 33), (40, 16, 17, 41), (41, 17, 15, 39), (46, 22, 23, 47), (47, 23, 21, 45), (0, 24, 26, 2), (2, 26, 25, 1), (137, 191, 190, 130), (104, 205, 203, 101), (6, 30, 32, 8), (8, 32, 31, 7), (123, 34, 35, 124), (124, 35, 33, 131), (12, 36, 38, 14), (14, 38, 37, 13), (144, 40, 41, 145), (145, 41, 39, 152), (18, 42, 44, 20), (20, 44, 43, 19), (155, 253, 272, 176), (178, 274, 267, 171), (24, 0, 16, 40), (25, 33, 9, 1), (4, 28, 36, 12), (3, 7, 31, 27), (30, 6, 22, 46), (10, 34, 42, 18), (37, 45, 21, 13), (15, 19, 43, 39), (96, 24, 40, 144), (116, 131, 33, 25), (32, 188, 189, 31), (145, 244, 243, 144), (49, 48, 51, 50), (48, 52, 53, 51), (55, 54, 57, 56), (54, 58, 59, 57), (61, 60, 63, 62), (60, 64, 65, 63), (67, 66, 69, 68), (66, 70, 71, 69), (73, 72, 75, 74), (72, 76, 77, 75), (74, 75, 48, 49), (75, 77, 52, 48), (79, 78, 81, 80), (78, 82, 83, 81), (80, 81, 54, 55), (81, 83, 58, 54), (85, 84, 87, 86), (84, 88, 89, 87), (86, 87, 60, 61), (87, 89, 64, 60), (91, 90, 93, 92), (90, 94, 95, 93), (92, 93, 66, 67), (93, 95, 70, 66), (74, 61, 62, 73), (77, 76, 59, 58), (50, 85, 86, 49), (53, 52, 83, 82), (80, 67, 68, 79), (56, 91, 92, 55), (89, 88, 71, 70), (65, 64, 95, 94), (49, 86, 61, 74), (52, 77, 58, 83), (55, 92, 67, 80), (64, 89, 70, 95), (2, 72, 73, 0), (20, 90, 91, 18), (21, 71, 88, 13), (3, 53, 82, 7), (13, 88, 84, 14), (15, 65, 94, 19), (22, 68, 69, 23), (8, 78, 79, 6), (16, 62, 63, 17), (10, 56, 57, 11), (4, 50, 51, 5), (0, 73, 62, 16), (1, 76, 72, 2), (19, 94, 90, 20), (6, 79, 68, 22), (14, 84, 85, 12), (23, 69, 71, 21), (18, 91, 56, 10), (17, 63, 65, 15), (9, 59, 76, 1), (11, 57, 59, 9), (5, 51, 53, 3), (7, 82, 78, 8), (12, 85, 50, 4), (39, 43, 179, 152), (100, 202, 206, 105), (153, 178, 177, 154), (177, 273, 252, 154), (155, 176, 175, 156), (172, 268, 275, 179), (157, 174, 173, 158), (34, 123, 159, 42), (143, 242, 245, 146), (122, 121, 161, 160), (106, 207, 201, 99), (120, 119, 163, 162), (153, 251, 274, 178), (118, 117, 165, 164), (144, 243, 198, 96), (110, 137, 136, 111), (147, 246, 241, 142), (112, 135, 134, 113), (98, 200, 208, 107), (114, 133, 132, 115), (179, 275, 250, 152), (30, 187, 188, 32), (102, 101, 139, 138), (97, 199, 242, 143), (100, 99, 141, 140), (141, 240, 247, 148), (98, 97, 143, 142), (108, 209, 199, 97), (44, 172, 179, 43), (142, 241, 200, 98), (171, 170, 177, 178), (149, 248, 239, 140), (169, 168, 175, 176), (96, 198, 210, 109), (167, 166, 173, 174), (42, 159, 172, 44), (99, 201, 240, 141), (160, 161, 170, 171), (139, 238, 249, 150), (162, 163, 168, 169), (103, 204, 211, 110), (164, 165, 166, 167), (140, 239, 202, 100), (151, 150, 157, 158), (151, 195, 237, 138), (149, 148, 155, 156), (111, 212, 205, 104), (147, 146, 153, 154), (101, 203, 238, 139), (152, 250, 244, 145), (138, 139, 150, 151), (105, 206, 213, 112), (140, 141, 148, 149), (138, 237, 186, 102), (142, 143, 146, 147), (146, 245, 251, 153), (113, 214, 207, 106), (130, 129, 136, 137), (116, 217, 231, 131), (128, 127, 134, 135), (154, 252, 246, 147), (126, 125, 132, 133), (107, 208, 215, 114), (132, 232, 216, 115), (117, 118, 129, 130), (148, 247, 253, 155), (119, 120, 127, 128), (115, 216, 209, 108), (121, 122, 125, 126), (114, 215, 233, 133), (26, 109, 116, 25), (156, 254, 248, 149), (108, 107, 114, 115), (109, 210, 217, 116), (106, 105, 112, 113), (134, 234, 214, 113), (104, 103, 110, 111), (24, 96, 109, 26), (150, 249, 255, 157), (97, 98, 107, 108), (124, 225, 224, 123), (99, 100, 105, 106), (27, 182, 180, 29), (101, 102, 103, 104), (186, 181, 180, 204), (204, 180, 182, 211), (197, 184, 183, 262), (262, 183, 185, 269), (218, 187, 184, 197), (196, 269, 185, 194), (250, 275, 274, 251), (252, 273, 272, 253), (254, 271, 270, 255), (224, 223, 257, 256), (222, 221, 259, 258), (220, 219, 261, 260), (182, 189, 191, 211), (212, 236, 235, 213), (214, 234, 233, 215), (216, 232, 231, 217), (181, 186, 237, 192), (203, 202, 239, 238), (201, 200, 241, 240), (199, 198, 243, 242), (268, 267, 274, 275), (266, 265, 272, 273), (264, 263, 270, 271), (256, 257, 267, 268), (258, 259, 265, 266), (260, 261, 263, 264), (193, 195, 196, 194), (249, 248, 254, 255), (247, 246, 252, 253), (245, 244, 250, 251), (192, 237, 195, 193), (238, 239, 248, 249), (240, 241, 246, 247), (242, 243, 244, 245), (188, 190, 191, 189), (230, 229, 235, 236), (228, 227, 233, 234), (226, 225, 231, 232), (187, 218, 190, 188), (219, 220, 229, 230), (221, 222, 227, 228), (223, 224, 225, 226), (210, 209, 216, 217), (208, 207, 214, 215), (206, 205, 212, 213), (198, 199, 209, 210), (200, 201, 207, 208), (202, 203, 205, 206), (170, 266, 273, 177), (175, 271, 254, 156), (102, 186, 204, 103), (129, 230, 236, 136), (176, 272, 265, 169), (157, 255, 270, 174), (135, 235, 229, 128), (168, 264, 271, 175), (173, 269, 196, 158), (127, 228, 234, 134), (28, 181, 192, 36), (174, 270, 263, 167), (47, 183, 184, 46), (123, 224, 256, 159), (133, 233, 227, 126), (166, 262, 269, 173), (160, 257, 223, 122), (125, 226, 232, 132), (31, 189, 182, 27), (159, 256, 268, 172), (121, 222, 258, 161), (131, 231, 225, 124), (46, 184, 187, 30), (171, 267, 257, 160), (36, 192, 193, 38), (162, 259, 221, 120), (130, 190, 218, 117), (161, 258, 266, 170), (119, 220, 260, 163), (45, 185, 183, 47), (118, 219, 230, 129), (169, 265, 259, 162), (164, 261, 219, 118), (29, 180, 181, 28), (128, 229, 220, 119), (163, 260, 264, 168), (38, 193, 194, 37), (117, 218, 197, 165), (120, 221, 228, 127), (37, 194, 185, 45), (167, 263, 261, 164), (110, 211, 191, 137), (126, 227, 222, 121), (165, 197, 262, 166), (136, 236, 212, 111), (122, 223, 226, 125), (158, 196, 195, 151), (112, 213, 235, 135)])
me_cube_007.polygons.foreach_set('material_index', [0, 0, 0, 0, 0, 0, 0, 0, 0, 0, 0, 0, 0, 0, 0, 0, 0, 0, 0, 0, 0, 0, 0, 0, 0, 0, 0, 0, 0, 0, 0, 0, 0, 0, 0, 0, 0, 0, 0, 0, 0, 0, 0, 0, 0, 0, 0, 0, 0, 0, 0, 0, 0, 0, 0, 0, 0, 0, 0, 0, 0, 0, 0, 0, 0, 0, 0, 0, 0, 0, 0, 0, 0, 0, 0, 0, 0, 0, 0, 0, 0, 0, 0, 0, 0, 0, 0, 0, 0, 0, 0, 0, 0, 0, 0, 0, 0, 0, 0, 0, 0, 0, 0, 0, 0, 0, 0, 0, 0, 0, 0, 0, 0, 0, 0, 0, 0, 0, 0, 0, 0, 0, 0, 0, 0, 0, 0, 0, 0, 0, 0, 0, 0, 0, 0, 0, 0, 0, 0, 0, 0, 0, 0, 0, 0, 0, 0, 0, 0, 0, 0, 0, 0, 0, 0, 0, 0, 0, 0, 0, 0, 0, 0, 0, 0, 0, 0, 0, 0, 0, 0, 0, 0, 0, 0, 0, 0, 0, 0, 0, 1, 1, 1, 1, 1, 1, 1, 1, 1, 1, 1, 1, 1, 1, 1, 1, 1, 1, 1, 1, 1, 1, 1, 1, 1, 1, 1, 1, 1, 1, 1, 1, 1, 1, 1, 1, 1, 1, 1, 1, 1, 1, 1, 1, 1, 1, 1, 1, 0, 0, 0, 0, 0, 0, 0, 0, 0, 0, 0, 0, 0, 0, 0, 0, 0, 0, 0, 0, 0, 0, 0, 0, 0, 0, 0, 0, 0, 0, 0, 0, 0, 0, 0, 0, 0, 0, 0, 0, 0, 0, 0, 0, 0, 0, 0, 0])
_uv = me_cube_007.uv_layers.new(name='UVMap')
_uv.uv.foreach_set('vector', [0.243, 0.625, 0.2083, 0.625, 0.2083, 0.5, 0.243, 0.5, 0.375, 0.368, 0.375, 0.3333, 0.5, 0.3333, 0.5, 0.368, 0.7224, 0.625, 0.6878, 0.625, 0.6878, 0.5, 0.7224, 0.5, 0.625, 0.4026, 0.625, 0.4372, 0.5, 0.4372, 0.5, 0.4026, 0.2776, 0.625, 0.3122, 0.625, 0.3122, 0.75, 0.2776, 0.75, 0.375, 0.8474, 0.375, 0.8128, 0.5, 0.8128, 0.5, 0.8474, 0.757, 0.625, 0.7917, 0.625, 0.7917, 0.75, 0.757, 0.75, 0.625, 0.882, 0.625, 0.9167, 0.5, 0.9167, 0.5, 0.882, 0.3122, 0.625, 0.2776, 0.625, 0.2776, 0.5, 0.3122, 0.5, 0.375, 0.4372, 0.375, 0.4026, 0.5, 0.4026, 0.5, 0.4372, 0.5, 0.3723, 0.5, 0.3723, 0.625, 0.3723, 0.625, 0.3723, 0.2516, 0.5, 0.2516, 0.5, 0.2516, 0.625, 0.2516, 0.625, 0.7917, 0.625, 0.757, 0.625, 0.757, 0.5, 0.7917, 0.5, 0.625, 0.3333, 0.625, 0.368, 0.5, 0.368, 0.5, 0.3333, 0.7267, 0.625, 0.7224, 0.625, 0.7224, 0.5, 0.7267, 0.5, 0.625, 0.3983, 0.625, 0.4026, 0.5, 0.4026, 0.5, 0.3983, 0.2083, 0.625, 0.243, 0.625, 0.243, 0.75, 0.2083, 0.75, 0.375, 0.9167, 0.375, 0.882, 0.5, 0.882, 0.5, 0.9167, 0.2733, 0.625, 0.2776, 0.625, 0.2776, 0.75, 0.2733, 0.75, 0.375, 0.8517, 0.375, 0.8474, 0.5, 0.8474, 0.5, 0.8517, 0.6878, 0.625, 0.7224, 0.625, 0.7224, 0.75, 0.6878, 0.75, 0.625, 0.8128, 0.625, 0.8474, 0.5, 0.8474, 0.5, 0.8128, 0.5, 0.8647, 0.5, 0.8647, 0.5, 0.8647, 0.5, 0.8647, 0.5, 0.8561, 0.5, 0.8561, 0.625, 0.8561, 0.625, 0.8561, 0.2776, 0.625, 0.3122, 0.625, 0.3122, 0.625, 0.2776, 0.625, 0.5, 0.4026, 0.5, 0.4026, 0.5, 0.4372, 0.5, 0.4372, 0.2083, 0.625, 0.243, 0.625, 0.243, 0.625, 0.2083, 0.625, 0.5, 0.3333, 0.5, 0.3333, 0.5, 0.368, 0.5, 0.368, 0.757, 0.625, 0.7917, 0.625, 0.7917, 0.625, 0.757, 0.625, 0.6878, 0.625, 0.7224, 0.625, 0.7224, 0.625, 0.6878, 0.625, 0.5, 0.882, 0.5, 0.882, 0.5, 0.9167, 0.5, 0.9167, 0.5, 0.8128, 0.5, 0.8128, 0.5, 0.8474, 0.5, 0.8474, 0.2733, 0.625, 0.2776, 0.625, 0.2776, 0.625, 0.2733, 0.625, 0.5, 0.3983, 0.5, 0.3983, 0.5, 0.4026, 0.5, 0.4026, 0.625, 0.368, 0.625, 0.368, 0.5, 0.368, 0.5, 0.368, 0.2733, 0.75, 0.2733, 0.75, 0.2733, 0.625, 0.2733, 0.625, 0.243, 0.625, 0.243, 0.5, 0.2083, 0.5, 0.2083, 0.625, 0.375, 0.368, 0.5, 0.368, 0.5, 0.3333, 0.375, 0.3333, 0.7224, 0.625, 0.7224, 0.5, 0.6878, 0.5, 0.6878, 0.625, 0.625, 0.4026, 0.5, 0.4026, 0.5, 0.4372, 0.625, 0.4372, 0.2776, 0.625, 0.2776, 0.75, 0.3122, 0.75, 0.3122, 0.625, 0.375, 0.8474, 0.5, 0.8474, 0.5, 0.8128, 0.375, 0.8128, 0.757, 0.625, 0.757, 0.75, 0.7917, 0.75, 0.7917, 0.625, 0.625, 0.882, 0.5, 0.882, 0.5, 0.9167, 0.625, 0.9167, 0.3122, 0.625, 0.3122, 0.5, 0.2776, 0.5, 0.2776, 0.625, 0.375, 0.4372, 0.5, 0.4372, 0.5, 0.4026, 0.375, 0.4026, 0.2776, 0.625, 0.2776, 0.5, 0.243, 0.5, 0.243, 0.625, 0.375, 0.4026, 0.5, 0.4026, 0.5, 0.368, 0.375, 0.368, 0.7917, 0.625, 0.7917, 0.5, 0.757, 0.5, 0.757, 0.625, 0.625, 0.3333, 0.5, 0.3333, 0.5, 0.368, 0.625, 0.368, 0.757, 0.625, 0.757, 0.5, 0.7224, 0.5, 0.7224, 0.625, 0.625, 0.368, 0.5, 0.368, 0.5, 0.4026, 0.625, 0.4026, 0.2083, 0.625, 0.2083, 0.75, 0.243, 0.75, 0.243, 0.625, 0.375, 0.9167, 0.5, 0.9167, 0.5, 0.882, 0.375, 0.882, 0.243, 0.625, 0.243, 0.75, 0.2776, 0.75, 0.2776, 0.625, 0.375, 0.882, 0.5, 0.882, 0.5, 0.8474, 0.375, 0.8474, 0.6878, 0.625, 0.6878, 0.75, 0.7224, 0.75, 0.7224, 0.625, 0.625, 0.8128, 0.5, 0.8128, 0.5, 0.8474, 0.625, 0.8474, 0.7224, 0.625, 0.7224, 0.75, 0.757, 0.75, 0.757, 0.625, 0.625, 0.8474, 0.5, 0.8474, 0.5, 0.882, 0.625, 0.882, 0.2776, 0.625, 0.2776, 0.625, 0.3122, 0.625, 0.3122, 0.625, 0.5, 0.4026, 0.5, 0.4372, 0.5, 0.4372, 0.5, 0.4026, 0.2083, 0.625, 0.2083, 0.625, 0.243, 0.625, 0.243, 0.625, 0.5, 0.3333, 0.5, 0.368, 0.5, 0.368, 0.5, 0.3333, 0.757, 0.625, 0.757, 0.625, 0.7917, 0.625, 0.7917, 0.625, 0.6878, 0.625, 0.6878, 0.625, 0.7224, 0.625, 0.7224, 0.625, 0.5, 0.882, 0.5, 0.9167, 0.5, 0.9167, 0.5, 0.882, 0.5, 0.8128, 0.5, 0.8474, 0.5, 0.8474, 0.5, 0.8128, 0.243, 0.625, 0.243, 0.625, 0.2776, 0.625, 0.2776, 0.625, 0.5, 0.368, 0.5, 0.4026, 0.5, 0.4026, 0.5, 0.368, 0.7224, 0.625, 0.7224, 0.625, 0.757, 0.625, 0.757, 0.625, 0.5, 0.8474, 0.5, 0.882, 0.5, 0.882, 0.5, 0.8474, 0.3122, 0.5, 0.3122, 0.5, 0.3122, 0.625, 0.3122, 0.625, 0.6878, 0.75, 0.6878, 0.75, 0.6878, 0.625, 0.6878, 0.625, 0.5, 0.9167, 0.5, 0.9167, 0.5, 0.9167, 0.5, 0.9167, 0.5, 0.3333, 0.5, 0.3333, 0.5, 0.3333, 0.5, 0.3333, 0.5, 0.9167, 0.5, 0.9167, 0.375, 0.9167, 0.375, 0.9167, 0.5, 0.8128, 0.5, 0.8128, 0.5, 0.8128, 0.5, 0.8128, 0.7917, 0.625, 0.7917, 0.625, 0.7917, 0.75, 0.7917, 0.75, 0.7917, 0.5, 0.7917, 0.5, 0.7917, 0.625, 0.7917, 0.625, 0.3122, 0.625, 0.3122, 0.625, 0.3122, 0.75, 0.3122, 0.75, 0.6878, 0.625, 0.6878, 0.625, 0.6878, 0.5, 0.6878, 0.5, 0.2083, 0.625, 0.2083, 0.625, 0.2083, 0.5, 0.2083, 0.5, 0.3122, 0.625, 0.3122, 0.625, 0.3122, 0.625, 0.3122, 0.625, 0.5, 0.4372, 0.5, 0.4372, 0.375, 0.4372, 0.375, 0.4372, 0.5, 0.8128, 0.5, 0.8128, 0.625, 0.8128, 0.625, 0.8128, 0.7917, 0.625, 0.7917, 0.625, 0.7917, 0.625, 0.7917, 0.625, 0.2083, 0.75, 0.2083, 0.75, 0.2083, 0.625, 0.2083, 0.625, 0.625, 0.9167, 0.625, 0.9167, 0.5, 0.9167, 0.5, 0.9167, 0.6878, 0.625, 0.6878, 0.625, 0.6878, 0.625, 0.6878, 0.625, 0.375, 0.8128, 0.375, 0.8128, 0.5, 0.8128, 0.5, 0.8128, 0.5, 0.4372, 0.5, 0.4372, 0.5, 0.4372, 0.5, 0.4372, 0.625, 0.4372, 0.625, 0.4372, 0.5, 0.4372, 0.5, 0.4372, 0.375, 0.3333, 0.375, 0.3333, 0.5, 0.3333, 0.5, 0.3333, 0.5, 0.3333, 0.5, 0.3333, 0.625, 0.3333, 0.625, 0.3333, 0.2083, 0.625, 0.2083, 0.625, 0.2083, 0.625, 0.2083, 0.625, 0.5, 0.8474, 0.5, 0.8474, 0.5, 0.8517, 0.5, 0.8517, 0.2559, 0.625, 0.2559, 0.625, 0.2559, 0.5, 0.2559, 0.5, 0.5, 0.8561, 0.5, 0.8561, 0.5, 0.8604, 0.5, 0.8604, 0.5, 0.8604, 0.5, 0.8604, 0.5, 0.8604, 0.5, 0.8604, 0.5, 0.8647, 0.5, 0.8647, 0.5, 0.8691, 0.5, 0.8691, 0.625, 0.8517, 0.625, 0.8517, 0.5, 0.8517, 0.5, 0.8517, 0.5, 0.8734, 0.5, 0.8734, 0.5, 0.8777, 0.5, 0.8777, 0.7224, 0.625, 0.7267, 0.625, 0.7267, 0.625, 0.7224, 0.625, 0.2689, 0.625, 0.2689, 0.625, 0.2689, 0.75, 0.2689, 0.75, 0.7311, 0.625, 0.7354, 0.625, 0.7354, 0.625, 0.7311, 0.625, 0.2603, 0.5, 0.2603, 0.5, 0.2603, 0.625, 0.2603, 0.625, 0.7397, 0.625, 0.7441, 0.625, 0.7441, 0.625, 0.7397, 0.625, 0.5, 0.8561, 0.5, 0.8561, 0.5, 0.8561, 0.5, 0.8561, 0.7484, 0.625, 0.7527, 0.625, 0.7527, 0.625, 0.7484, 0.625, 0.2733, 0.625, 0.2733, 0.625, 0.2733, 0.625, 0.2733, 0.625, 0.5, 0.3723, 0.5, 0.3723, 0.5, 0.3766, 0.5, 0.3766, 0.2646, 0.75, 0.2646, 0.75, 0.2646, 0.625, 0.2646, 0.625, 0.5, 0.3809, 0.5, 0.3809, 0.5, 0.3853, 0.5, 0.3853, 0.2646, 0.625, 0.2646, 0.625, 0.2646, 0.5, 0.2646, 0.5, 0.5, 0.3896, 0.5, 0.3896, 0.5, 0.3939, 0.5, 0.3939, 0.5, 0.8517, 0.5, 0.8517, 0.5, 0.8517, 0.5, 0.8517, 0.757, 0.625, 0.757, 0.625, 0.757, 0.5, 0.757, 0.5, 0.2473, 0.625, 0.2516, 0.625, 0.2516, 0.625, 0.2473, 0.625, 0.2689, 0.625, 0.2689, 0.625, 0.2689, 0.625, 0.2689, 0.625, 0.2559, 0.625, 0.2603, 0.625, 0.2603, 0.625, 0.2559, 0.625, 0.2603, 0.625, 0.2603, 0.625, 0.2603, 0.75, 0.2603, 0.75, 0.2646, 0.625, 0.2689, 0.625, 0.2689, 0.625, 0.2646, 0.625, 0.2689, 0.5, 0.2689, 0.5, 0.2689, 0.625, 0.2689, 0.625, 0.625, 0.8474, 0.625, 0.8517, 0.5, 0.8517, 0.5, 0.8474, 0.2646, 0.625, 0.2646, 0.625, 0.2646, 0.625, 0.2646, 0.625, 0.625, 0.8561, 0.625, 0.8604, 0.5, 0.8604, 0.5, 0.8561, 0.2559, 0.75, 0.2559, 0.75, 0.2559, 0.625, 0.2559, 0.625, 0.625, 0.8647, 0.625, 0.8691, 0.5, 0.8691, 0.5, 0.8647, 0.2733, 0.625, 0.2733, 0.625, 0.2733, 0.5, 0.2733, 0.5, 0.625, 0.8734, 0.625, 0.8777, 0.5, 0.8777, 0.5, 0.8734, 0.7224, 0.625, 0.7267, 0.625, 0.7267, 0.75, 0.7224, 0.75, 0.2603, 0.625, 0.2603, 0.625, 0.2603, 0.625, 0.2603, 0.625, 0.7311, 0.625, 0.7354, 0.625, 0.7354, 0.75, 0.7311, 0.75, 0.2516, 0.625, 0.2516, 0.625, 0.2516, 0.75, 0.2516, 0.75, 0.7397, 0.625, 0.7441, 0.625, 0.7441, 0.75, 0.7397, 0.75, 0.375, 0.3723, 0.375, 0.3723, 0.5, 0.3723, 0.5, 0.3723, 0.7484, 0.625, 0.7527, 0.625, 0.7527, 0.75, 0.7484, 0.75, 0.2559, 0.625, 0.2559, 0.625, 0.2559, 0.625, 0.2559, 0.625, 0.375, 0.8777, 0.375, 0.8734, 0.5, 0.8734, 0.5, 0.8777, 0.2473, 0.75, 0.2473, 0.75, 0.2473, 0.625, 0.2473, 0.625, 0.375, 0.8691, 0.375, 0.8647, 0.5, 0.8647, 0.5, 0.8691, 0.5, 0.3766, 0.5, 0.3766, 0.375, 0.3766, 0.375, 0.3766, 0.375, 0.8604, 0.375, 0.8561, 0.5, 0.8561, 0.5, 0.8604, 0.2516, 0.625, 0.2516, 0.625, 0.2516, 0.625, 0.2516, 0.625, 0.5, 0.8517, 0.5, 0.8517, 0.375, 0.8517, 0.375, 0.8517, 0.2473, 0.625, 0.2516, 0.625, 0.2516, 0.75, 0.2473, 0.75, 0.375, 0.3809, 0.375, 0.3809, 0.5, 0.3809, 0.5, 0.3809, 0.2559, 0.625, 0.2603, 0.625, 0.2603, 0.75, 0.2559, 0.75, 0.2473, 0.625, 0.2473, 0.625, 0.2473, 0.625, 0.2473, 0.625, 0.2646, 0.625, 0.2689, 0.625, 0.2689, 0.75, 0.2646, 0.75, 0.375, 0.8561, 0.375, 0.8561, 0.5, 0.8561, 0.5, 0.8561, 0.5, 0.3853, 0.5, 0.3853, 0.375, 0.3853, 0.375, 0.3853, 0.625, 0.3723, 0.625, 0.3766, 0.5, 0.3766, 0.5, 0.3723, 0.5, 0.3983, 0.5, 0.3983, 0.5, 0.3983, 0.5, 0.3983, 0.625, 0.3809, 0.625, 0.3853, 0.5, 0.3853, 0.5, 0.3809, 0.5, 0.8604, 0.5, 0.8604, 0.375, 0.8604, 0.375, 0.8604, 0.625, 0.3896, 0.625, 0.3939, 0.5, 0.3939, 0.5, 0.3896, 0.375, 0.3896, 0.375, 0.3896, 0.5, 0.3896, 0.5, 0.3896, 0.5, 0.3939, 0.5, 0.3939, 0.5, 0.3939, 0.5, 0.3939, 0.7527, 0.625, 0.7484, 0.625, 0.7484, 0.5, 0.7527, 0.5, 0.375, 0.8647, 0.375, 0.8647, 0.5, 0.8647, 0.5, 0.8647, 0.7441, 0.625, 0.7397, 0.625, 0.7397, 0.5, 0.7441, 0.5, 0.5, 0.3939, 0.5, 0.3939, 0.375, 0.3939, 0.375, 0.3939, 0.7354, 0.625, 0.7311, 0.625, 0.7311, 0.5, 0.7354, 0.5, 0.5, 0.3896, 0.5, 0.3896, 0.5, 0.3896, 0.5, 0.3896, 0.375, 0.4026, 0.375, 0.3983, 0.5, 0.3983, 0.5, 0.4026, 0.5, 0.8691, 0.5, 0.8691, 0.375, 0.8691, 0.375, 0.8691, 0.375, 0.3939, 0.375, 0.3896, 0.5, 0.3896, 0.5, 0.3939, 0.375, 0.3983, 0.375, 0.3983, 0.5, 0.3983, 0.5, 0.3983, 0.375, 0.3853, 0.375, 0.3809, 0.5, 0.3809, 0.5, 0.3853, 0.5, 0.3853, 0.5, 0.3853, 0.5, 0.3853, 0.5, 0.3853, 0.375, 0.3766, 0.375, 0.3723, 0.5, 0.3723, 0.5, 0.3766, 0.2776, 0.625, 0.2733, 0.625, 0.2733, 0.5, 0.2776, 0.5, 0.375, 0.8734, 0.375, 0.8734, 0.5, 0.8734, 0.5, 0.8734, 0.2689, 0.625, 0.2646, 0.625, 0.2646, 0.5, 0.2689, 0.5, 0.7267, 0.5, 0.7267, 0.5, 0.7267, 0.625, 0.7267, 0.625, 0.2603, 0.625, 0.2559, 0.625, 0.2559, 0.5, 0.2603, 0.5, 0.5, 0.368, 0.5, 0.368, 0.375, 0.368, 0.375, 0.368, 0.2516, 0.625, 0.2473, 0.625, 0.2473, 0.5, 0.2516, 0.5, 0.2473, 0.625, 0.243, 0.625, 0.243, 0.5, 0.2473, 0.5, 0.375, 0.3723, 0.375, 0.368, 0.5, 0.368, 0.5, 0.3723, 0.7527, 0.625, 0.757, 0.625, 0.757, 0.75, 0.7527, 0.75, 0.625, 0.8777, 0.625, 0.882, 0.5, 0.882, 0.5, 0.8777, 0.7527, 0.625, 0.757, 0.625, 0.757, 0.625, 0.7527, 0.625, 0.5, 0.8777, 0.5, 0.8777, 0.5, 0.882, 0.5, 0.882, 0.5, 0.8517, 0.5, 0.8517, 0.5, 0.8561, 0.5, 0.8561, 0.5, 0.8604, 0.5, 0.8604, 0.5, 0.8647, 0.5, 0.8647, 0.5, 0.8691, 0.5, 0.8691, 0.5, 0.8734, 0.5, 0.8734, 0.7267, 0.625, 0.7311, 0.625, 0.7311, 0.625, 0.7267, 0.625, 0.7354, 0.625, 0.7397, 0.625, 0.7397, 0.625, 0.7354, 0.625, 0.7441, 0.625, 0.7484, 0.625, 0.7484, 0.625, 0.7441, 0.625, 0.5, 0.368, 0.5, 0.368, 0.5, 0.3723, 0.5, 0.3723, 0.5, 0.3766, 0.5, 0.3766, 0.5, 0.3809, 0.5, 0.3809, 0.5, 0.3853, 0.5, 0.3853, 0.5, 0.3896, 0.5, 0.3896, 0.5, 0.3939, 0.5, 0.3939, 0.5, 0.3983, 0.5, 0.3983, 0.243, 0.625, 0.2473, 0.625, 0.2473, 0.625, 0.243, 0.625, 0.2516, 0.625, 0.2559, 0.625, 0.2559, 0.625, 0.2516, 0.625, 0.2603, 0.625, 0.2646, 0.625, 0.2646, 0.625, 0.2603, 0.625, 0.2689, 0.625, 0.2733, 0.625, 0.2733, 0.625, 0.2689, 0.625, 0.625, 0.8517, 0.625, 0.8561, 0.5, 0.8561, 0.5, 0.8517, 0.625, 0.8604, 0.625, 0.8647, 0.5, 0.8647, 0.5, 0.8604, 0.625, 0.8691, 0.625, 0.8734, 0.5, 0.8734, 0.5, 0.8691, 0.7267, 0.625, 0.7311, 0.625, 0.7311, 0.75, 0.7267, 0.75, 0.7354, 0.625, 0.7397, 0.625, 0.7397, 0.75, 0.7354, 0.75, 0.7441, 0.625, 0.7484, 0.625, 0.7484, 0.75, 0.7441, 0.75, 0.375, 0.882, 0.375, 0.8777, 0.5, 0.8777, 0.5, 0.882, 0.375, 0.8734, 0.375, 0.8691, 0.5, 0.8691, 0.5, 0.8734, 0.375, 0.8647, 0.375, 0.8604, 0.5, 0.8604, 0.5, 0.8647, 0.375, 0.8561, 0.375, 0.8517, 0.5, 0.8517, 0.5, 0.8561, 0.243, 0.625, 0.2473, 0.625, 0.2473, 0.75, 0.243, 0.75, 0.2516, 0.625, 0.2559, 0.625, 0.2559, 0.75, 0.2516, 0.75, 0.2603, 0.625, 0.2646, 0.625, 0.2646, 0.75, 0.2603, 0.75, 0.2689, 0.625, 0.2733, 0.625, 0.2733, 0.75, 0.2689, 0.75, 0.625, 0.368, 0.625, 0.3723, 0.5, 0.3723, 0.5, 0.368, 0.625, 0.3766, 0.625, 0.3809, 0.5, 0.3809, 0.5, 0.3766, 0.625, 0.3853, 0.625, 0.3896, 0.5, 0.3896, 0.5, 0.3853, 0.625, 0.3939, 0.625, 0.3983, 0.5, 0.3983, 0.5, 0.3939, 0.757, 0.625, 0.7527, 0.625, 0.7527, 0.5, 0.757, 0.5, 0.7484, 0.625, 0.7441, 0.625, 0.7441, 0.5, 0.7484, 0.5, 0.7397, 0.625, 0.7354, 0.625, 0.7354, 0.5, 0.7397, 0.5, 0.7311, 0.625, 0.7267, 0.625, 0.7267, 0.5, 0.7311, 0.5, 0.375, 0.3983, 0.375, 0.3939, 0.5, 0.3939, 0.5, 0.3983, 0.375, 0.3896, 0.375, 0.3853, 0.5, 0.3853, 0.5, 0.3896, 0.375, 0.3809, 0.375, 0.3766, 0.5, 0.3766, 0.5, 0.3809, 0.2733, 0.625, 0.2689, 0.625, 0.2689, 0.5, 0.2733, 0.5, 0.2646, 0.625, 0.2603, 0.625, 0.2603, 0.5, 0.2646, 0.5, 0.2559, 0.625, 0.2516, 0.625, 0.2516, 0.5, 0.2559, 0.5, 0.625, 0.8604, 0.625, 0.8604, 0.5, 0.8604, 0.5, 0.8604, 0.5, 0.8691, 0.5, 0.8691, 0.5, 0.8691, 0.5, 0.8691, 0.2473, 0.625, 0.2473, 0.625, 0.2473, 0.5, 0.2473, 0.5, 0.625, 0.3766, 0.625, 0.3766, 0.5, 0.3766, 0.5, 0.3766, 0.5, 0.8647, 0.5, 0.8647, 0.625, 0.8647, 0.625, 0.8647, 0.5, 0.8734, 0.5, 0.8734, 0.5, 0.8734, 0.5, 0.8734, 0.5, 0.3809, 0.5, 0.3809, 0.625, 0.3809, 0.625, 0.3809, 0.625, 0.8691, 0.625, 0.8691, 0.5, 0.8691, 0.5, 0.8691, 0.5, 0.8777, 0.5, 0.8777, 0.5, 0.8777, 0.5, 0.8777, 0.625, 0.3853, 0.625, 0.3853, 0.5, 0.3853, 0.5, 0.3853, 0.243, 0.625, 0.243, 0.625, 0.243, 0.625, 0.243, 0.625, 0.5, 0.8734, 0.5, 0.8734, 0.625, 0.8734, 0.625, 0.8734, 0.757, 0.75, 0.757, 0.75, 0.757, 0.625, 0.757, 0.625, 0.7267, 0.625, 0.7267, 0.625, 0.7267, 0.625, 0.7267, 0.625, 0.5, 0.3896, 0.5, 0.3896, 0.625, 0.3896, 0.625, 0.3896, 0.625, 0.8777, 0.625, 0.8777, 0.5, 0.8777, 0.5, 0.8777, 0.7311, 0.625, 0.7311, 0.625, 0.7311, 0.625, 0.7311, 0.625, 0.625, 0.3939, 0.625, 0.3939, 0.5, 0.3939, 0.5, 0.3939, 0.5, 0.368, 0.5, 0.368, 0.5, 0.368, 0.5, 0.368, 0.7267, 0.625, 0.7267, 0.625, 0.7267, 0.75, 0.7267, 0.75, 0.7354, 0.625, 0.7354, 0.625, 0.7354, 0.625, 0.7354, 0.625, 0.5, 0.3983, 0.5, 0.3983, 0.625, 0.3983, 0.625, 0.3983, 0.757, 0.625, 0.757, 0.625, 0.757, 0.625, 0.757, 0.625, 0.7311, 0.75, 0.7311, 0.75, 0.7311, 0.625, 0.7311, 0.625, 0.243, 0.625, 0.243, 0.625, 0.243, 0.75, 0.243, 0.75, 0.7397, 0.625, 0.7397, 0.625, 0.7397, 0.625, 0.7397, 0.625, 0.7527, 0.5, 0.7527, 0.5, 0.7527, 0.625, 0.7527, 0.625, 0.7354, 0.625, 0.7354, 0.625, 0.7354, 0.75, 0.7354, 0.75, 0.7441, 0.625, 0.7441, 0.625, 0.7441, 0.625, 0.7441, 0.625, 0.5, 0.882, 0.5, 0.882, 0.625, 0.882, 0.625, 0.882, 0.7484, 0.625, 0.7484, 0.625, 0.7484, 0.5, 0.7484, 0.5, 0.7397, 0.75, 0.7397, 0.75, 0.7397, 0.625, 0.7397, 0.625, 0.7484, 0.625, 0.7484, 0.625, 0.7484, 0.625, 0.7484, 0.625, 0.243, 0.5, 0.243, 0.5, 0.243, 0.625, 0.243, 0.625, 0.7441, 0.5, 0.7441, 0.5, 0.7441, 0.625, 0.7441, 0.625, 0.7441, 0.625, 0.7441, 0.625, 0.7441, 0.75, 0.7441, 0.75, 0.375, 0.882, 0.375, 0.882, 0.5, 0.882, 0.5, 0.882, 0.7527, 0.625, 0.7527, 0.625, 0.7527, 0.625, 0.7527, 0.625, 0.7397, 0.625, 0.7397, 0.625, 0.7397, 0.5, 0.7397, 0.5, 0.5, 0.882, 0.5, 0.882, 0.5, 0.882, 0.5, 0.882, 0.7484, 0.75, 0.7484, 0.75, 0.7484, 0.625, 0.7484, 0.625, 0.5, 0.3723, 0.5, 0.3723, 0.5, 0.3723, 0.5, 0.3723, 0.7354, 0.5, 0.7354, 0.5, 0.7354, 0.625, 0.7354, 0.625, 0.7527, 0.625, 0.7527, 0.625, 0.7527, 0.75, 0.7527, 0.75, 0.5, 0.3766, 0.5, 0.3766, 0.5, 0.3766, 0.5, 0.3766, 0.7311, 0.625, 0.7311, 0.625, 0.7311, 0.5, 0.7311, 0.5, 0.5, 0.8777, 0.5, 0.8777, 0.375, 0.8777, 0.375, 0.8777, 0.5, 0.3809, 0.5, 0.3809, 0.5, 0.3809, 0.5, 0.3809])
me_cube_007.materials.append(mat_material_007)
me_cube_007.materials.append(mat_material_012)
me_cube_007.materials.append(mat_material_006)
me_cube_007.materials.append(mat_material_008)
me_cube_007.materials.append(mat_material_009)
me_cube_007.materials.append(mat_material_011)
me_cube_007.materials.append(mat_material_010)
me_cube_007.update()

# ---- objects
ob_cube_001 = bpy.data.objects.new('Cube.001', me_cube_002)
ob_cube_003 = bpy.data.objects.new('Cube.003', me_cube_007)

# ---- transforms, parenting, visibility, modifiers, constraints
ob_cube_001.location = (0.0, 0.0, 0.0)
ob_cube_003.parent = ob_cube_001
ob_cube_003.location = (0.0, 0.0, 0.0)

# ---- collection membership
col_collection.objects.link(ob_cube_001)
col_collection.objects.link(ob_cube_003)

# ---- scene / render settings (as saved in the file)
scene.frame_start = 1; scene.frame_end = 250; scene.frame_set(0)
scene.render.engine = 'BLENDER_EEVEE_NEXT'
scene.render.bake_bias = 0.0
scene.render.bake_samples = 0
scene.cycles.sampling_pattern = 'TABULATED_SOBOL'
scene.eevee.use_volume_custom_range = False
bpy.context.view_layer.update()

# ---- added for rendering (the .blend has no active camera and no usable light): camera, sun
cam_auto = bpy.data.cameras.new('AutoCamera')
cam_auto.lens = 50.0
cam_auto.sensor_width = 36.0
cam_auto.clip_end = 1000.0
ob_auto_camera = bpy.data.objects.new('AutoCamera', cam_auto)
scene.collection.objects.link(ob_auto_camera)
ob_auto_camera.location = (-0.06148, -0.454088, 1.30273)
ob_auto_camera.rotation_euler = (1.09748, -7.21219e-08, 0.694738)
scene.camera = ob_auto_camera
light_auto_sun = bpy.data.lights.new('AutoSun', 'SUN')
light_auto_sun.energy = 3.0
light_auto_sun.angle = 0.0523599
ob_auto_sun = bpy.data.objects.new('AutoSun', light_auto_sun)
scene.collection.objects.link(ob_auto_sun)
ob_auto_sun.rotation_euler = (0.872665, 0.174533, 0.523599)
bpy.context.view_layer.update()

